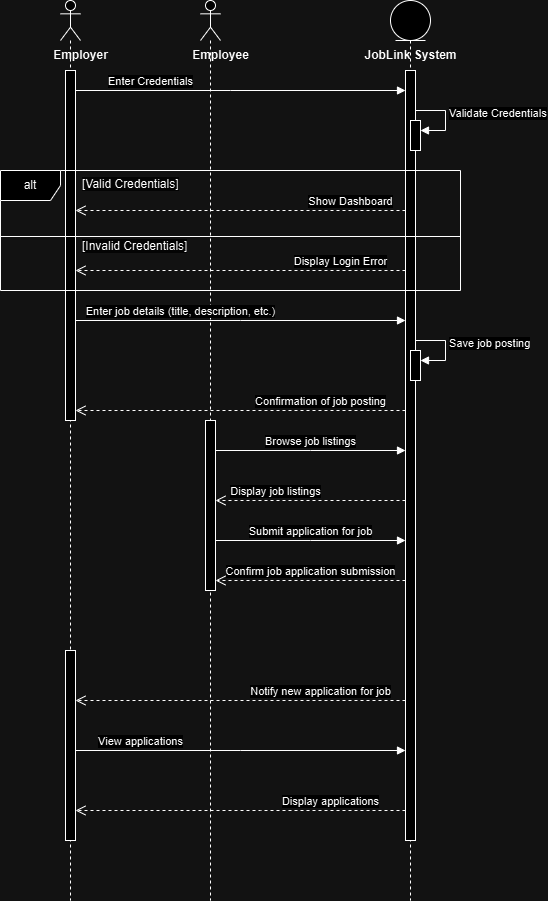

The diagram above was exported from draw.io. Its source (the exported page's mxGraphModel, read from the mxfile embedded in the PNG):
<mxGraphModel dx="872" dy="435" grid="1" gridSize="10" guides="1" tooltips="1" connect="1" arrows="1" fold="1" page="1" pageScale="1" pageWidth="850" pageHeight="1100" math="0" shadow="0">
  <root>
    <mxCell id="0" />
    <mxCell id="1" parent="0" />
    <mxCell id="8hy48lgJdGbkzePK42XZ-25" value="" style="shape=umlLifeline;perimeter=lifelinePerimeter;whiteSpace=wrap;html=1;container=1;dropTarget=0;collapsible=0;recursiveResize=0;outlineConnect=0;portConstraint=eastwest;newEdgeStyle={&quot;curved&quot;:0,&quot;rounded&quot;:0};participant=umlActor;size=40;" parent="1" vertex="1">
      <mxGeometry x="240" y="40" width="20" height="900" as="geometry" />
    </mxCell>
    <mxCell id="8hy48lgJdGbkzePK42XZ-37" value="" style="html=1;points=[[0,0,0,0,5],[0,1,0,0,-5],[1,0,0,0,5],[1,1,0,0,-5]];perimeter=orthogonalPerimeter;outlineConnect=0;targetShapes=umlLifeline;portConstraint=eastwest;newEdgeStyle={&quot;curved&quot;:0,&quot;rounded&quot;:0};" parent="8hy48lgJdGbkzePK42XZ-25" vertex="1">
      <mxGeometry x="5" y="420" width="10" height="170" as="geometry" />
    </mxCell>
    <mxCell id="8hy48lgJdGbkzePK42XZ-26" value="" style="shape=umlLifeline;perimeter=lifelinePerimeter;whiteSpace=wrap;html=1;container=1;dropTarget=0;collapsible=0;recursiveResize=0;outlineConnect=0;portConstraint=eastwest;newEdgeStyle={&quot;curved&quot;:0,&quot;rounded&quot;:0};participant=umlActor;size=40;" parent="1" vertex="1">
      <mxGeometry x="100" y="40" width="20" height="900" as="geometry" />
    </mxCell>
    <mxCell id="8hy48lgJdGbkzePK42XZ-34" value="" style="html=1;points=[[0,0,0,0,5],[0,1,0,0,-5],[1,0,0,0,5],[1,1,0,0,-5]];perimeter=orthogonalPerimeter;outlineConnect=0;targetShapes=umlLifeline;portConstraint=eastwest;newEdgeStyle={&quot;curved&quot;:0,&quot;rounded&quot;:0};" parent="8hy48lgJdGbkzePK42XZ-26" vertex="1">
      <mxGeometry x="5" y="70" width="10" height="350" as="geometry" />
    </mxCell>
    <mxCell id="CEzBujqAGL0CPMBoP3cU-22" value="" style="html=1;points=[[0,0,0,0,5],[0,1,0,0,-5],[1,0,0,0,5],[1,1,0,0,-5]];perimeter=orthogonalPerimeter;outlineConnect=0;targetShapes=umlLifeline;portConstraint=eastwest;newEdgeStyle={&quot;curved&quot;:0,&quot;rounded&quot;:0};" parent="8hy48lgJdGbkzePK42XZ-26" vertex="1">
      <mxGeometry x="5" y="650" width="10" height="190" as="geometry" />
    </mxCell>
    <mxCell id="8hy48lgJdGbkzePK42XZ-27" value="" style="shape=umlLifeline;perimeter=lifelinePerimeter;whiteSpace=wrap;html=1;container=1;dropTarget=0;collapsible=0;recursiveResize=0;outlineConnect=0;portConstraint=eastwest;newEdgeStyle={&quot;curved&quot;:0,&quot;rounded&quot;:0};participant=umlEntity;size=40;" parent="1" vertex="1">
      <mxGeometry x="430" y="40" width="40" height="900" as="geometry" />
    </mxCell>
    <mxCell id="8hy48lgJdGbkzePK42XZ-39" value="" style="html=1;points=[[0,0,0,0,5],[0,1,0,0,-5],[1,0,0,0,5],[1,1,0,0,-5]];perimeter=orthogonalPerimeter;outlineConnect=0;targetShapes=umlLifeline;portConstraint=eastwest;newEdgeStyle={&quot;curved&quot;:0,&quot;rounded&quot;:0};" parent="8hy48lgJdGbkzePK42XZ-27" vertex="1">
      <mxGeometry x="15" y="70" width="10" height="770" as="geometry" />
    </mxCell>
    <mxCell id="CEzBujqAGL0CPMBoP3cU-1" value="" style="html=1;points=[[0,0,0,0,5],[0,1,0,0,-5],[1,0,0,0,5],[1,1,0,0,-5]];perimeter=orthogonalPerimeter;outlineConnect=0;targetShapes=umlLifeline;portConstraint=eastwest;newEdgeStyle={&quot;curved&quot;:0,&quot;rounded&quot;:0};" parent="8hy48lgJdGbkzePK42XZ-27" vertex="1">
      <mxGeometry x="20" y="120" width="10" height="30" as="geometry" />
    </mxCell>
    <mxCell id="CEzBujqAGL0CPMBoP3cU-13" value="" style="html=1;points=[[0,0,0,0,5],[0,1,0,0,-5],[1,0,0,0,5],[1,1,0,0,-5]];perimeter=orthogonalPerimeter;outlineConnect=0;targetShapes=umlLifeline;portConstraint=eastwest;newEdgeStyle={&quot;curved&quot;:0,&quot;rounded&quot;:0};" parent="8hy48lgJdGbkzePK42XZ-27" vertex="1">
      <mxGeometry x="20" y="350" width="10" height="30" as="geometry" />
    </mxCell>
    <mxCell id="CEzBujqAGL0CPMBoP3cU-3" value="alt" style="shape=umlFrame;whiteSpace=wrap;html=1;pointerEvents=0;" parent="1" vertex="1">
      <mxGeometry x="40" y="210" width="460" height="120" as="geometry" />
    </mxCell>
    <mxCell id="CEzBujqAGL0CPMBoP3cU-7" value="" style="line;strokeWidth=1;fillColor=none;align=left;verticalAlign=middle;spacingTop=-1;spacingLeft=3;spacingRight=3;rotatable=0;labelPosition=right;points=[];portConstraint=eastwest;strokeColor=inherit;" parent="1" vertex="1">
      <mxGeometry x="40" y="272" width="460" height="8" as="geometry" />
    </mxCell>
    <mxCell id="CEzBujqAGL0CPMBoP3cU-9" value="Show Dashboard" style="html=1;verticalAlign=bottom;endArrow=open;dashed=1;endSize=8;curved=0;rounded=0;" parent="1" source="8hy48lgJdGbkzePK42XZ-39" edge="1" target="8hy48lgJdGbkzePK42XZ-34">
      <mxGeometry x="-0.6667" relative="1" as="geometry">
        <mxPoint x="450" y="250" as="sourcePoint" />
        <mxPoint x="120" y="250" as="targetPoint" />
        <Array as="points">
          <mxPoint x="340" y="250" />
          <mxPoint x="230" y="250" />
        </Array>
        <mxPoint as="offset" />
      </mxGeometry>
    </mxCell>
    <mxCell id="CEzBujqAGL0CPMBoP3cU-10" value="&lt;span style=&quot;color: rgb(0, 0, 0); font-family: Helvetica; font-size: 12px; font-style: normal; font-variant-ligatures: normal; font-variant-caps: normal; font-weight: 400; letter-spacing: normal; orphans: 2; text-align: center; text-indent: 0px; text-transform: none; widows: 2; word-spacing: 0px; -webkit-text-stroke-width: 0px; white-space: nowrap; background-color: rgb(251, 251, 251); text-decoration-thickness: initial; text-decoration-style: initial; text-decoration-color: initial; display: inline !important; float: none;&quot;&gt;[Invalid Credentials]&lt;/span&gt;" style="text;whiteSpace=wrap;html=1;" parent="1" vertex="1">
      <mxGeometry x="120" y="272" width="130" height="20" as="geometry" />
    </mxCell>
    <mxCell id="CEzBujqAGL0CPMBoP3cU-11" value="Display Login Error" style="html=1;verticalAlign=bottom;endArrow=open;dashed=1;endSize=8;curved=0;rounded=0;" parent="1" source="8hy48lgJdGbkzePK42XZ-39" edge="1" target="8hy48lgJdGbkzePK42XZ-34">
      <mxGeometry x="-0.609" relative="1" as="geometry">
        <mxPoint x="452.5" y="310" as="sourcePoint" />
        <mxPoint x="120" y="310.00000000000006" as="targetPoint" />
        <mxPoint as="offset" />
        <Array as="points">
          <mxPoint x="287.5" y="310" />
          <mxPoint x="247.5" y="310" />
          <mxPoint x="207.5" y="310" />
        </Array>
      </mxGeometry>
    </mxCell>
    <mxCell id="CEzBujqAGL0CPMBoP3cU-15" value="Confirmation of job posting" style="html=1;verticalAlign=bottom;endArrow=open;dashed=1;endSize=8;curved=0;rounded=0;" parent="1" source="8hy48lgJdGbkzePK42XZ-39" target="8hy48lgJdGbkzePK42XZ-34" edge="1">
      <mxGeometry x="-0.4848" relative="1" as="geometry">
        <mxPoint x="370" y="450" as="sourcePoint" />
        <mxPoint x="140" y="480" as="targetPoint" />
        <mxPoint as="offset" />
        <Array as="points">
          <mxPoint x="310" y="450" />
          <mxPoint x="257.5" y="450" />
        </Array>
      </mxGeometry>
    </mxCell>
    <mxCell id="CEzBujqAGL0CPMBoP3cU-17" value="Display job listings" style="html=1;verticalAlign=bottom;endArrow=open;dashed=1;endSize=8;curved=0;rounded=0;" parent="1" source="8hy48lgJdGbkzePK42XZ-39" target="8hy48lgJdGbkzePK42XZ-37" edge="1">
      <mxGeometry x="0.3704" relative="1" as="geometry">
        <mxPoint x="440" y="540" as="sourcePoint" />
        <mxPoint x="270" y="540" as="targetPoint" />
        <mxPoint as="offset" />
        <Array as="points">
          <mxPoint x="412.5" y="540" />
          <mxPoint x="370" y="540" />
          <mxPoint x="340" y="540" />
        </Array>
      </mxGeometry>
    </mxCell>
    <mxCell id="CEzBujqAGL0CPMBoP3cU-18" value="Confirm job application submission" style="html=1;verticalAlign=bottom;endArrow=open;dashed=1;endSize=8;curved=0;rounded=0;" parent="1" source="8hy48lgJdGbkzePK42XZ-39" target="8hy48lgJdGbkzePK42XZ-37" edge="1">
      <mxGeometry relative="1" as="geometry">
        <mxPoint x="440" y="620" as="sourcePoint" />
        <mxPoint x="270" y="620" as="targetPoint" />
        <mxPoint as="offset" />
        <Array as="points">
          <mxPoint x="405" y="620" />
        </Array>
      </mxGeometry>
    </mxCell>
    <mxCell id="CEzBujqAGL0CPMBoP3cU-23" value="Notify new application for job" style="html=1;verticalAlign=bottom;endArrow=open;dashed=1;endSize=8;curved=0;rounded=0;" parent="1" source="8hy48lgJdGbkzePK42XZ-39" target="CEzBujqAGL0CPMBoP3cU-22" edge="1">
      <mxGeometry x="-0.4848" relative="1" as="geometry">
        <mxPoint x="250" y="730" as="sourcePoint" />
        <mxPoint x="170" y="730" as="targetPoint" />
        <Array as="points">
          <mxPoint x="280" y="740" />
        </Array>
        <mxPoint as="offset" />
      </mxGeometry>
    </mxCell>
    <mxCell id="CEzBujqAGL0CPMBoP3cU-24" value="Browse job listings" style="html=1;verticalAlign=bottom;endArrow=block;curved=0;rounded=0;" parent="1" source="8hy48lgJdGbkzePK42XZ-37" target="8hy48lgJdGbkzePK42XZ-39" edge="1">
      <mxGeometry width="80" relative="1" as="geometry">
        <mxPoint x="260" y="490" as="sourcePoint" />
        <mxPoint x="450" y="490" as="targetPoint" />
        <mxPoint as="offset" />
        <Array as="points">
          <mxPoint x="350" y="490" />
        </Array>
      </mxGeometry>
    </mxCell>
    <mxCell id="CEzBujqAGL0CPMBoP3cU-25" value="View applications" style="html=1;verticalAlign=bottom;endArrow=block;curved=0;rounded=0;" parent="1" source="CEzBujqAGL0CPMBoP3cU-22" target="8hy48lgJdGbkzePK42XZ-39" edge="1">
      <mxGeometry x="-0.6061" width="80" relative="1" as="geometry">
        <mxPoint x="180" y="830" as="sourcePoint" />
        <mxPoint x="260" y="830" as="targetPoint" />
        <Array as="points">
          <mxPoint x="280" y="790" />
        </Array>
        <mxPoint as="offset" />
      </mxGeometry>
    </mxCell>
    <mxCell id="CEzBujqAGL0CPMBoP3cU-26" value="Submit application for job" style="html=1;verticalAlign=bottom;endArrow=block;curved=0;rounded=0;" parent="1" source="8hy48lgJdGbkzePK42XZ-37" target="8hy48lgJdGbkzePK42XZ-39" edge="1">
      <mxGeometry width="80" relative="1" as="geometry">
        <mxPoint x="300" y="580" as="sourcePoint" />
        <mxPoint x="380" y="580" as="targetPoint" />
        <Array as="points">
          <mxPoint x="350" y="580" />
        </Array>
      </mxGeometry>
    </mxCell>
    <mxCell id="CEzBujqAGL0CPMBoP3cU-27" value="Enter Credentials" style="html=1;verticalAlign=bottom;endArrow=block;curved=0;rounded=0;" parent="1" source="8hy48lgJdGbkzePK42XZ-34" target="8hy48lgJdGbkzePK42XZ-39" edge="1">
      <mxGeometry x="-0.5455" width="80" relative="1" as="geometry">
        <mxPoint x="145" y="130" as="sourcePoint" />
        <mxPoint x="225" y="130" as="targetPoint" />
        <Array as="points">
          <mxPoint x="270" y="130" />
        </Array>
        <mxPoint as="offset" />
      </mxGeometry>
    </mxCell>
    <mxCell id="CEzBujqAGL0CPMBoP3cU-28" value="Enter job details (title, description, etc.)" style="html=1;verticalAlign=bottom;endArrow=block;curved=0;rounded=0;" parent="1" source="8hy48lgJdGbkzePK42XZ-34" target="8hy48lgJdGbkzePK42XZ-39" edge="1">
      <mxGeometry x="-0.3636" width="80" relative="1" as="geometry">
        <mxPoint x="220" y="350" as="sourcePoint" />
        <mxPoint x="300" y="350" as="targetPoint" />
        <Array as="points">
          <mxPoint x="280" y="360" />
        </Array>
        <mxPoint as="offset" />
      </mxGeometry>
    </mxCell>
    <mxCell id="CEzBujqAGL0CPMBoP3cU-29" value="Display applications" style="html=1;verticalAlign=bottom;endArrow=open;dashed=1;endSize=8;curved=0;rounded=0;" parent="1" source="8hy48lgJdGbkzePK42XZ-39" target="CEzBujqAGL0CPMBoP3cU-22" edge="1">
      <mxGeometry x="-0.5455" relative="1" as="geometry">
        <mxPoint x="350" y="940" as="sourcePoint" />
        <mxPoint x="270" y="940" as="targetPoint" />
        <Array as="points">
          <mxPoint x="300" y="850" />
        </Array>
        <mxPoint as="offset" />
      </mxGeometry>
    </mxCell>
    <mxCell id="CEzBujqAGL0CPMBoP3cU-2" value="Validate Credentials" style="html=1;align=left;spacingLeft=2;endArrow=block;rounded=0;edgeStyle=orthogonalEdgeStyle;curved=0;rounded=0;" parent="1" edge="1">
      <mxGeometry relative="1" as="geometry">
        <mxPoint x="455" y="140" as="sourcePoint" />
        <Array as="points">
          <mxPoint x="455" y="150" />
          <mxPoint x="485" y="150" />
          <mxPoint x="485" y="170" />
        </Array>
        <mxPoint x="460" y="170" as="targetPoint" />
      </mxGeometry>
    </mxCell>
    <mxCell id="CEzBujqAGL0CPMBoP3cU-32" value="&lt;b&gt;Employer&lt;/b&gt;" style="text;html=1;align=center;verticalAlign=middle;resizable=0;points=[];autosize=1;strokeColor=none;fillColor=none;" parent="1" vertex="1">
      <mxGeometry x="80" y="80" width="80" height="30" as="geometry" />
    </mxCell>
    <mxCell id="CEzBujqAGL0CPMBoP3cU-33" value="&lt;b&gt;Employee&lt;/b&gt;" style="text;html=1;align=center;verticalAlign=middle;resizable=0;points=[];autosize=1;strokeColor=none;fillColor=none;" parent="1" vertex="1">
      <mxGeometry x="220" y="80" width="80" height="30" as="geometry" />
    </mxCell>
    <mxCell id="CEzBujqAGL0CPMBoP3cU-34" value="&lt;b&gt;JobLink System&lt;/b&gt;" style="text;html=1;align=center;verticalAlign=middle;resizable=0;points=[];autosize=1;strokeColor=none;fillColor=none;" parent="1" vertex="1">
      <mxGeometry x="390" y="80" width="120" height="30" as="geometry" />
    </mxCell>
    <mxCell id="CEzBujqAGL0CPMBoP3cU-14" value="Save job posting" style="html=1;align=left;spacingLeft=2;endArrow=block;rounded=0;edgeStyle=orthogonalEdgeStyle;curved=0;rounded=0;" parent="1" edge="1">
      <mxGeometry x="0.0118" relative="1" as="geometry">
        <mxPoint x="455" y="370" as="sourcePoint" />
        <Array as="points">
          <mxPoint x="455" y="380" />
          <mxPoint x="485" y="380" />
          <mxPoint x="485" y="400" />
        </Array>
        <mxPoint as="offset" />
        <mxPoint x="460" y="400" as="targetPoint" />
      </mxGeometry>
    </mxCell>
    <mxCell id="9tz7wSwM7CxPOyYBRh2o-2" value="&lt;span style=&quot;color: rgb(0, 0, 0); font-family: Helvetica; font-size: 12px; font-style: normal; font-variant-ligatures: normal; font-variant-caps: normal; font-weight: 400; letter-spacing: normal; orphans: 2; text-align: center; text-indent: 0px; text-transform: none; widows: 2; word-spacing: 0px; -webkit-text-stroke-width: 0px; white-space: nowrap; background-color: rgb(251, 251, 251); text-decoration-thickness: initial; text-decoration-style: initial; text-decoration-color: initial; display: inline !important; float: none;&quot;&gt;[Valid Credentials]&lt;/span&gt;" style="text;whiteSpace=wrap;html=1;" vertex="1" parent="1">
      <mxGeometry x="120" y="210" width="100" height="20" as="geometry" />
    </mxCell>
  </root>
</mxGraphModel>